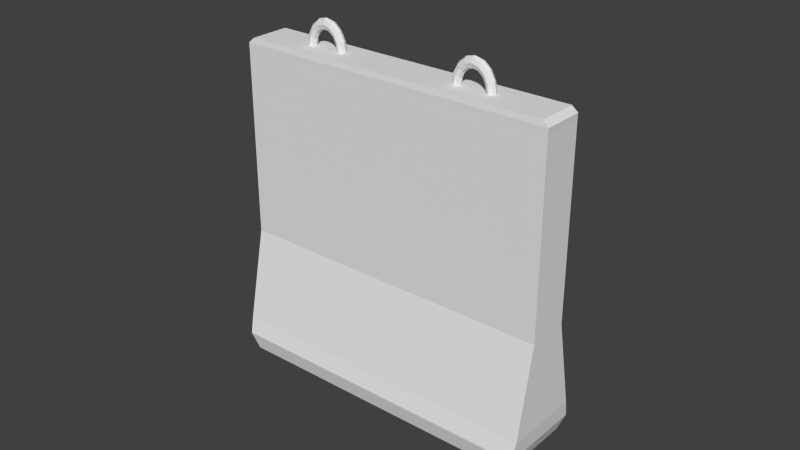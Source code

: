 # Source: barrier1.blend  (saved by Blender 2.70.0; exported with 4.5.12 LTS)
import bpy
from mathutils import Matrix  # noqa: F401  (used for matrix-valued properties, if any)

bpy.ops.wm.read_factory_settings(use_empty=True)
scene = bpy.context.scene
scene.name = 'Scene'

# ---- collections
col_collection_1 = bpy.data.collections.new('Collection 1'); scene.collection.children.link(col_collection_1)

# ---- materials (node trees are filled in below, after node groups)
mat_metal = bpy.data.materials.new('metal')
mat_metal.alpha_threshold = 0.0
mat_metal.use_transparent_shadow = False
mat_metal.roughness = 0.5
mat_metal.specular_intensity = 0.0
mat_metal.line_color = (0.0, 0.0, 0.0, 1.0)
mat_stone = bpy.data.materials.new('stone')
mat_stone.alpha_threshold = 0.0
mat_stone.use_transparent_shadow = False
mat_stone.roughness = 0.5
mat_stone.specular_intensity = 0.0
mat_stone.line_color = (0.0, 0.0, 0.0, 1.0)

# ---- material node trees

# ---- world
world_world = bpy.data.worlds.new('World'); scene.world = world_world
world_world.color = (0.05088, 0.05088, 0.05088)
world_world.use_sun_shadow = False
world_world.sun_shadow_jitter_overblur = 0.0
world_world.cycles.sampling_method = 'MANUAL'
world_world.cycles.sample_map_resolution = 256

# ---- meshes
me_cube = bpy.data.meshes.new('Cube')
me_cube.from_pydata([(0.03034, -0.3392, 1.0), (0.1876, -0.3471, 1.0), (0.2527, -0.3662, 1.0), (0.1876, -0.3853, 1.0), (0.03034, -0.3932, 1.0), (-0.1269, -0.3853, 1.0), (-0.1921, -0.3662, 1.0), (-0.1269, -0.3471, 1.0), (0.03034, -0.3495, 1.066), (0.1876, -0.3568, 1.062), (0.2527, -0.3744, 1.053), (0.1876, -0.392, 1.044), (0.03034, -0.3993, 1.04), (-0.1269, -0.392, 1.044), (-0.1921, -0.3744, 1.053), (-0.1269, -0.3568, 1.062), (0.03034, -0.3787, 1.123), (0.1876, -0.3843, 1.115), (0.2527, -0.3978, 1.098), (0.1876, -0.4113, 1.081), (0.03034, -0.4169, 1.074), (-0.1269, -0.4113, 1.081), (-0.1921, -0.3978, 1.098), (-0.1269, -0.3843, 1.115), (0.03034, -0.4225, 1.16), (0.1876, -0.4255, 1.151), (0.2527, -0.4328, 1.128), (0.1876, -0.4402, 1.105), (0.03034, -0.4432, 1.096), (-0.1269, -0.4402, 1.105), (-0.1921, -0.4328, 1.128), (-0.1269, -0.4255, 1.151), (0.03034, -0.4742, 1.173), (0.1876, -0.4742, 1.163), (0.2527, -0.4742, 1.139), (0.1876, -0.4742, 1.114), (0.03034, -0.4742, 1.104), (-0.1269, -0.4742, 1.114), (-0.1921, -0.4742, 1.139), (-0.1269, -0.4742, 1.163), (0.03034, -0.5258, 1.16), (0.1876, -0.5228, 1.151), (0.2527, -0.5155, 1.128), (0.1876, -0.5082, 1.105), (0.03034, -0.5052, 1.096), (-0.1269, -0.5082, 1.105), (-0.1921, -0.5155, 1.128), (-0.1269, -0.5228, 1.151), (0.03034, -0.5696, 1.123), (0.1876, -0.564, 1.115), (0.2527, -0.5505, 1.098), (0.1876, -0.537, 1.081), (0.03034, -0.5314, 1.074), (-0.1269, -0.537, 1.081), (-0.1921, -0.5505, 1.098), (-0.1269, -0.564, 1.115), (0.03034, -0.5989, 1.066), (0.1876, -0.5916, 1.062), (0.2527, -0.5739, 1.053), (0.1876, -0.5563, 1.044), (0.03034, -0.549, 1.04), (-0.1269, -0.5563, 1.044), (-0.1921, -0.5739, 1.053), (-0.1269, -0.5916, 1.062), (0.03034, -0.6092, 1.0), (0.1876, -0.6013, 1.0), (0.2527, -0.5822, 1.0), (0.1876, -0.5631, 1.0), (0.03034, -0.5552, 1.0), (-0.1269, -0.5631, 1.0), (-0.1921, -0.5822, 1.0), (-0.1269, -0.6013, 1.0), (1.922, 0.9509, -1.0), (1.922, -0.9509, -1.0), (-1.922, -0.9509, -1.0), (-1.922, 0.9509, -1.0), (0.9658, 0.9658, 1.0), (0.9658, -0.9658, 1.0), (-0.9658, -0.9658, 1.0), (-0.9658, 0.9658, 1.0), (1.0, 1.0, -0.2254), (1.0, -1.0, -0.2254), (-1.0, -1.0, -0.2254), (-1.0, 1.0, -0.2254), (1.902, 1.0, -0.7901), (1.902, -1.0, -0.7901), (-1.902, -1.0, -0.7901), (-1.902, 1.0, -0.7901), (2.11, 0.9912, -0.895), (2.11, -0.9912, -0.895), (-2.11, -0.9912, -0.895), (-2.11, 0.9912, -0.895), (1.0, 1.0, 0.9347), (1.0, -1.0, 0.9347), (-1.0, -1.0, 0.9347), (-1.0, 1.0, 0.9347), (1.001, 1.001, 0.9674), (1.001, -1.001, 0.9674), (-1.001, -1.001, 0.9674), (-1.001, 1.001, 0.9674), (0.03034, 0.6544, 1.0), (0.1876, 0.6465, 1.0), (0.2527, 0.6274, 1.0), (0.1876, 0.6083, 1.0), (0.03034, 0.6004, 1.0), (-0.1269, 0.6083, 1.0), (-0.1921, 0.6274, 1.0), (-0.1269, 0.6465, 1.0), (0.03034, 0.6441, 1.066), (0.1876, 0.6368, 1.062), (0.2527, 0.6192, 1.053), (0.1876, 0.6015, 1.044), (0.03034, 0.5942, 1.04), (-0.1269, 0.6015, 1.044), (-0.1921, 0.6192, 1.053), (-0.1269, 0.6368, 1.062), (0.03034, 0.6149, 1.123), (0.1876, 0.6093, 1.115), (0.2527, 0.5958, 1.098), (0.1876, 0.5823, 1.081), (0.03034, 0.5767, 1.074), (-0.1269, 0.5823, 1.081), (-0.1921, 0.5958, 1.098), (-0.1269, 0.6093, 1.115), (0.03034, 0.5711, 1.16), (0.1876, 0.568, 1.151), (0.2527, 0.5607, 1.128), (0.1876, 0.5534, 1.105), (0.03034, 0.5504, 1.096), (-0.1269, 0.5534, 1.105), (-0.1921, 0.5607, 1.128), (-0.1269, 0.568, 1.151), (0.03034, 0.5194, 1.173), (0.1876, 0.5194, 1.163), (0.2527, 0.5194, 1.139), (0.1876, 0.5194, 1.114), (0.03034, 0.5194, 1.104), (-0.1269, 0.5194, 1.114), (-0.1921, 0.5194, 1.139), (-0.1269, 0.5194, 1.163), (0.03034, 0.4677, 1.16), (0.1876, 0.4708, 1.151), (0.2527, 0.4781, 1.128), (0.1876, 0.4854, 1.105), (0.03034, 0.4884, 1.096), (-0.1269, 0.4854, 1.105), (-0.1921, 0.4781, 1.128), (-0.1269, 0.4708, 1.151), (0.03034, 0.4239, 1.123), (0.1876, 0.4295, 1.115), (0.2527, 0.443, 1.098), (0.1876, 0.4565, 1.081), (0.03034, 0.4621, 1.074), (-0.1269, 0.4565, 1.081), (-0.1921, 0.443, 1.098), (-0.1269, 0.4295, 1.115), (0.03034, 0.3947, 1.066), (0.1876, 0.402, 1.062), (0.2527, 0.4196, 1.053), (0.1876, 0.4373, 1.044), (0.03034, 0.4446, 1.04), (-0.1269, 0.4373, 1.044), (-0.1921, 0.4196, 1.053), (-0.1269, 0.402, 1.062), (0.03034, 0.3844, 1.0), (0.1876, 0.3923, 1.0), (0.2527, 0.4114, 1.0), (0.1876, 0.4305, 1.0), (0.03034, 0.4384, 1.0), (-0.1269, 0.4305, 1.0), (-0.1921, 0.4114, 1.0), (-0.1269, 0.3923, 1.0)], [], [(0, 8, 9, 1), (1, 9, 10, 2), (2, 10, 11, 3), (3, 11, 12, 4), (4, 12, 13, 5), (5, 13, 14, 6), (6, 14, 15, 7), (7, 15, 8, 0), (8, 16, 17, 9), (9, 17, 18, 10), (10, 18, 19, 11), (11, 19, 20, 12), (12, 20, 21, 13), (13, 21, 22, 14), (14, 22, 23, 15), (15, 23, 16, 8), (16, 24, 25, 17), (17, 25, 26, 18), (18, 26, 27, 19), (19, 27, 28, 20), (20, 28, 29, 21), (21, 29, 30, 22), (22, 30, 31, 23), (23, 31, 24, 16), (24, 32, 33, 25), (25, 33, 34, 26), (26, 34, 35, 27), (27, 35, 36, 28), (28, 36, 37, 29), (29, 37, 38, 30), (30, 38, 39, 31), (31, 39, 32, 24), (32, 40, 41, 33), (33, 41, 42, 34), (34, 42, 43, 35), (35, 43, 44, 36), (36, 44, 45, 37), (37, 45, 46, 38), (38, 46, 47, 39), (39, 47, 40, 32), (40, 48, 49, 41), (41, 49, 50, 42), (42, 50, 51, 43), (43, 51, 52, 44), (44, 52, 53, 45), (45, 53, 54, 46), (46, 54, 55, 47), (47, 55, 48, 40), (48, 56, 57, 49), (49, 57, 58, 50), (50, 58, 59, 51), (51, 59, 60, 52), (52, 60, 61, 53), (53, 61, 62, 54), (54, 62, 63, 55), (55, 63, 56, 48), (56, 64, 65, 57), (57, 65, 66, 58), (58, 66, 67, 59), (59, 67, 68, 60), (60, 68, 69, 61), (61, 69, 70, 62), (62, 70, 71, 63), (63, 71, 64, 56), (72, 73, 74, 75), (76, 79, 78, 77), (96, 76, 77, 97), (97, 77, 78, 98), (98, 78, 79, 99), (88, 72, 75, 91), (84, 80, 81, 85), (85, 81, 82, 86), (86, 82, 83, 87), (92, 80, 83, 95), (80, 84, 87, 83), (88, 84, 85, 89), (89, 85, 86, 90), (90, 86, 87, 91), (84, 88, 91, 87), (72, 88, 89, 73), (73, 89, 90, 74), (74, 90, 91, 75), (80, 92, 93, 81), (81, 93, 94, 82), (82, 94, 95, 83), (96, 92, 95, 99), (92, 96, 97, 93), (93, 97, 98, 94), (94, 98, 99, 95), (76, 96, 99, 79), (100, 108, 109, 101), (101, 109, 110, 102), (102, 110, 111, 103), (103, 111, 112, 104), (104, 112, 113, 105), (105, 113, 114, 106), (106, 114, 115, 107), (107, 115, 108, 100), (108, 116, 117, 109), (109, 117, 118, 110), (110, 118, 119, 111), (111, 119, 120, 112), (112, 120, 121, 113), (113, 121, 122, 114), (114, 122, 123, 115), (115, 123, 116, 108), (116, 124, 125, 117), (117, 125, 126, 118), (118, 126, 127, 119), (119, 127, 128, 120), (120, 128, 129, 121), (121, 129, 130, 122), (122, 130, 131, 123), (123, 131, 124, 116), (124, 132, 133, 125), (125, 133, 134, 126), (126, 134, 135, 127), (127, 135, 136, 128), (128, 136, 137, 129), (129, 137, 138, 130), (130, 138, 139, 131), (131, 139, 132, 124), (132, 140, 141, 133), (133, 141, 142, 134), (134, 142, 143, 135), (135, 143, 144, 136), (136, 144, 145, 137), (137, 145, 146, 138), (138, 146, 147, 139), (139, 147, 140, 132), (140, 148, 149, 141), (141, 149, 150, 142), (142, 150, 151, 143), (143, 151, 152, 144), (144, 152, 153, 145), (145, 153, 154, 146), (146, 154, 155, 147), (147, 155, 148, 140), (148, 156, 157, 149), (149, 157, 158, 150), (150, 158, 159, 151), (151, 159, 160, 152), (152, 160, 161, 153), (153, 161, 162, 154), (154, 162, 163, 155), (155, 163, 156, 148), (156, 164, 165, 157), (157, 165, 166, 158), (158, 166, 167, 159), (159, 167, 168, 160), (160, 168, 169, 161), (161, 169, 170, 162), (162, 170, 171, 163), (163, 171, 164, 156)])
me_cube.polygons.foreach_set('material_index', [0, 0, 0, 0, 0, 0, 0, 0, 0, 0, 0, 0, 0, 0, 0, 0, 0, 0, 0, 0, 0, 0, 0, 0, 0, 0, 0, 0, 0, 0, 0, 0, 0, 0, 0, 0, 0, 0, 0, 0, 0, 0, 0, 0, 0, 0, 0, 0, 0, 0, 0, 0, 0, 0, 0, 0, 0, 0, 0, 0, 0, 0, 0, 0, 1, 1, 1, 1, 1, 1, 1, 1, 1, 1, 1, 1, 1, 1, 1, 1, 1, 1, 1, 1, 1, 1, 1, 1, 1, 1, 0, 0, 0, 0, 0, 0, 0, 0, 0, 0, 0, 0, 0, 0, 0, 0, 0, 0, 0, 0, 0, 0, 0, 0, 0, 0, 0, 0, 0, 0, 0, 0, 0, 0, 0, 0, 0, 0, 0, 0, 0, 0, 0, 0, 0, 0, 0, 0, 0, 0, 0, 0, 0, 0, 0, 0, 0, 0, 0, 0, 0, 0, 0, 0])
_uv = me_cube.uv_layers.new(name='UVMap')
_uv.uv.foreach_set('vector', [0.9071, 0.8424, 0.8016, 0.8424, 0.8099, 0.5826, 0.9092, 0.5826, 0.9092, 0.5826, 0.8099, 0.5826, 0.8298, 0.475, 0.9142, 0.475, 1.122, 0.47, 1.206, 0.47, 1.186, 0.5776, 1.117, 0.5776, 1.117, 0.5776, 1.186, 0.5776, 1.178, 0.8374, 1.115, 0.8374, 1.115, 0.8374, 1.178, 0.8374, 1.186, 1.097, 1.117, 1.097, 1.117, 1.097, 1.186, 1.097, 1.206, 1.205, 1.122, 1.205, 0.9142, 1.21, 0.8298, 1.21, 0.8099, 1.102, 0.9092, 1.102, 0.9092, 1.102, 0.8099, 1.102, 0.8016, 0.8424, 0.9071, 0.8424, 0.8016, 0.8424, 0.7176, 0.8424, 0.7308, 0.5826, 0.8099, 0.5826, 0.8099, 0.5826, 0.7308, 0.5826, 0.7626, 0.475, 0.8298, 0.475, 1.206, 0.47, 1.274, 0.47, 1.242, 0.5776, 1.186, 0.5776, 1.186, 0.5776, 1.242, 0.5776, 1.229, 0.8374, 1.178, 0.8374, 1.178, 0.8374, 1.229, 0.8374, 1.242, 1.097, 1.186, 1.097, 1.186, 1.097, 1.242, 1.097, 1.274, 1.205, 1.206, 1.205, 0.8298, 1.21, 0.7626, 1.21, 0.7308, 1.102, 0.8099, 1.102, 0.8099, 1.102, 0.7308, 1.102, 0.7176, 0.8424, 0.8016, 0.8424, 0.08603, 0.3062, 0.0787, 0.3913, -0.1743, 0.3929, -0.1674, 0.3128, -0.1674, 0.3128, -0.1743, 0.3929, -0.2735, 0.3959, -0.2676, 0.3279, 0.9142, -0.2598, 0.9822, -0.2538, 0.985, -0.1547, 0.929, -0.1596, 0.929, -0.1596, 0.985, -0.1547, 0.9862, 0.09837, 0.9352, 0.09388, 0.9352, 0.09388, 0.9862, 0.09837, 0.985, 0.357, 0.929, 0.3521, 0.929, 0.3521, 0.985, 0.357, 0.9822, 0.4698, 0.9142, 0.4638, 0.456, 0.3266, 0.4502, 0.3946, 0.3374, 0.392, 0.3443, 0.3119, 0.3443, 0.3119, 0.3374, 0.392, 0.0787, 0.3913, 0.08603, 0.3062, 0.0787, 0.3913, 0.0787, 0.4793, -0.1743, 0.4758, -0.1743, 0.3929, -0.1743, 0.3929, -0.1743, 0.4758, -0.2735, 0.4664, -0.2735, 0.3959, 0.9822, -0.2538, 1.053, -0.2537, 1.043, -0.1546, 0.985, -0.1547, 0.985, -0.1547, 1.043, -0.1546, 1.039, 0.09847, 0.9862, 0.09837, 0.9862, 0.09837, 1.039, 0.09847, 1.043, 0.3572, 0.985, 0.357, 0.985, 0.357, 1.043, 0.3572, 1.053, 0.47, 0.9822, 0.4698, 0.4502, 0.3946, 0.4502, 0.4651, 0.3374, 0.4749, 0.3374, 0.392, 0.3374, 0.392, 0.3374, 0.4749, 0.0787, 0.4793, 0.0787, 0.3913, 0.0787, 0.4793, 0.08602, 0.5571, -0.1674, 0.549, -0.1743, 0.4758, -0.1743, 0.4758, -0.1674, 0.549, -0.2676, 0.5286, -0.2735, 0.4664, 1.053, -0.2537, 1.115, -0.2595, 1.094, -0.1593, 1.043, -0.1546, 1.043, -0.1546, 1.094, -0.1593, 1.086, 0.09415, 1.039, 0.09847, 1.039, 0.09847, 1.086, 0.09415, 1.094, 0.3524, 1.043, 0.3572, 1.043, 0.3572, 1.094, 0.3524, 1.115, 0.4642, 1.053, 0.47, 0.4502, 0.4651, 0.456, 0.5273, 0.3443, 0.5481, 0.3374, 0.4749, 0.3374, 0.4749, 0.3443, 0.5481, 0.08602, 0.5571, 0.0787, 0.4793, 0.0939, -0.2598, 0.0939, -0.1871, -0.1659, -0.1768, -0.1659, -0.2453, -0.1659, -0.2453, -0.1659, -0.1768, -0.2735, -0.1521, -0.2735, -0.2103, 0.6877, -0.2598, 0.746, -0.2598, 0.7707, -0.1522, 0.7228, -0.1522, 0.7228, -0.1522, 0.7707, -0.1522, 0.7809, 0.1076, 0.7373, 0.1076, 0.7373, 0.1076, 0.7809, 0.1076, 0.7707, 0.3674, 0.7228, 0.3674, 0.7228, 0.3674, 0.7707, 0.3674, 0.746, 0.475, 0.6877, 0.475, 0.4613, -0.2103, 0.4613, -0.1521, 0.3537, -0.1768, 0.3537, -0.2453, 0.3537, -0.2453, 0.3537, -0.1768, 0.0939, -0.1871, 0.0939, -0.2598, 0.0939, -0.1871, 0.0939, -0.08767, -0.1659, -0.08325, -0.1659, -0.1768, -0.1659, -0.1768, -0.1659, -0.08325, -0.2735, -0.07259, -0.2735, -0.1521, 0.746, -0.2598, 0.8255, -0.2598, 0.8361, -0.1522, 0.7707, -0.1522, 0.7707, -0.1522, 0.8361, -0.1522, 0.8406, 0.1076, 0.7809, 0.1076, 0.7809, 0.1076, 0.8406, 0.1076, 0.8361, 0.3674, 0.7707, 0.3674, 0.7707, 0.3674, 0.8361, 0.3674, 0.8255, 0.475, 0.746, 0.475, 0.4613, -0.1521, 0.4613, -0.07258, 0.3537, -0.08325, 0.3537, -0.1768, 0.3537, -0.1768, 0.3537, -0.08325, 0.0939, -0.08767, 0.0939, -0.1871, 0.0939, -0.08767, 0.0939, 0.0232, -0.1659, 0.02112, -0.1659, -0.08325, -0.1659, -0.08325, -0.1659, 0.02112, -0.2735, 0.01611, -0.2735, -0.07259, 0.8255, -0.2598, 0.9142, -0.2598, 0.9092, -0.1522, 0.8361, -0.1522, 0.8361, -0.1522, 0.9092, -0.1522, 0.9071, 0.1076, 0.8406, 0.1076, 0.8406, 0.1076, 0.9071, 0.1076, 0.9092, 0.3674, 0.8361, 0.3674, 0.8361, 0.3674, 0.9092, 0.3674, 0.9142, 0.475, 0.8255, 0.475, 0.4613, -0.07258, 0.4613, 0.01611, 0.3537, 0.02112, 0.3537, -0.08325, 0.3537, -0.08325, 0.3537, 0.02112, 0.0939, 0.0232, 0.0939, -0.08767, 0.2911, -0.09318, 0.2911, 0.8774, 0.2911, 0.8774, 0.2911, -0.09318, 0.7064, -0.1008, 0.8245, -0.1008, 0.8252, 0.885, 0.7071, 0.885, 0.6999, -0.1186, 0.7067, -0.1008, 0.7067, 0.885, 0.6999, 0.9028, 0.6999, 0.9028, 0.7067, 0.885, 0.7067, 0.885, 0.6999, 0.9028, 0.6999, 0.9028, 0.7067, 0.885, 0.7067, -0.1008, 0.6999, -0.1186, 0.3129, -0.1137, 0.2911, -0.09318, 0.2911, -0.09318, 0.3129, -0.1137, 0.3347, -0.1182, 0.4521, -0.1182, 0.4521, 0.9024, 0.3347, 0.9024, 0.3347, 0.9024, 0.4521, 0.9024, 0.4521, 0.9024, 0.3347, 0.9024, 0.3347, 0.9024, 0.4521, 0.9024, 0.4521, -0.1182, 0.3347, -0.1182, 0.6932, -0.1182, 0.4521, -0.1182, 0.4521, -0.1182, 0.6932, -0.1182, 0.4521, -0.1182, 0.3347, -0.1182, 0.3347, -0.1182, 0.4521, -0.1182, 0.3129, -0.1137, 0.3347, -0.1182, 0.3347, 0.9024, 0.3129, 0.8979, 0.3129, 0.8979, 0.3347, 0.9024, 0.3347, 0.9024, 0.3129, 0.8979, 0.3129, 0.8979, 0.3347, 0.9024, 0.3347, -0.1182, 0.3129, -0.1137, 0.3347, -0.1182, 0.3129, -0.1137, 0.3129, -0.1137, 0.3347, -0.1182, 0.2911, -0.09318, 0.3129, -0.1137, 0.3129, 0.8979, 0.2911, 0.8774, 0.2911, 0.8774, 0.3129, 0.8979, 0.3129, 0.8979, 0.2911, 0.8774, 0.2911, 0.8774, 0.3129, 0.8979, 0.3129, -0.1137, 0.2911, -0.09318, 0.4521, -0.1182, 0.6932, -0.1182, 0.6932, 0.9024, 0.4521, 0.9024, 0.4521, 0.9024, 0.6932, 0.9024, 0.6932, 0.9024, 0.4521, 0.9024, 0.4521, 0.9024, 0.6932, 0.9024, 0.6932, -0.1182, 0.4521, -0.1182, 0.6999, -0.1186, 0.6932, -0.1182, 0.6932, -0.1182, 0.6999, -0.1186, 0.6932, -0.1182, 0.6999, -0.1186, 0.6999, 0.9028, 0.6932, 0.9024, 0.6932, 0.9024, 0.6999, 0.9028, 0.6999, 0.9028, 0.6932, 0.9024, 0.6932, 0.9024, 0.6999, 0.9028, 0.6999, -0.1186, 0.6932, -0.1182, 0.7067, -0.1008, 0.6999, -0.1186, 0.6999, -0.1186, 0.7067, -0.1008, 0.6806, 0.8424, 0.5752, 0.8424, 0.5834, 0.5826, 0.6827, 0.5826, 0.6827, 0.5826, 0.5834, 0.5826, 0.6034, 0.475, 0.6877, 0.475, 0.4613, 0.815, 0.4613, 0.8994, 0.3537, 0.8794, 0.3537, 0.81, 0.3537, 0.81, 0.3537, 0.8794, 0.0939, 0.8712, 0.0939, 0.8079, 0.0939, 0.8079, 0.0939, 0.8712, -0.1659, 0.8794, -0.1659, 0.81, -0.1659, 0.81, -0.1659, 0.8794, -0.2735, 0.8994, -0.2735, 0.815, 0.6877, 1.21, 0.6034, 1.21, 0.5834, 1.102, 0.6827, 1.102, 0.6827, 1.102, 0.5834, 1.102, 0.5752, 0.8424, 0.6806, 0.8424, 0.5752, 0.8424, 0.4912, 0.8424, 0.5043, 0.5826, 0.5834, 0.5826, 0.5834, 0.5826, 0.5043, 0.5826, 0.5361, 0.475, 0.6034, 0.475, 0.4613, 0.8994, 0.4613, 0.9666, 0.3537, 0.9348, 0.3537, 0.8794, 0.3537, 0.8794, 0.3537, 0.9348, 0.0939, 0.9216, 0.0939, 0.8712, 0.0939, 0.8712, 0.0939, 0.9216, -0.1659, 0.9348, -0.1659, 0.8794, -0.1659, 0.8794, -0.1659, 0.9348, -0.2735, 0.9666, -0.2735, 0.8994, 0.6034, 1.21, 0.5361, 1.21, 0.5043, 1.102, 0.5834, 1.102, 0.5834, 1.102, 0.5043, 1.102, 0.4912, 0.8424, 0.5752, 0.8424, 0.08603, 0.5571, 0.0787, 0.6421, -0.1743, 0.6437, -0.1674, 0.5637, -0.1674, 0.5637, -0.1743, 0.6437, -0.2735, 0.6468, -0.2676, 0.5787, 1.115, 1.2, 1.047, 1.194, 1.044, 1.095, 1.1, 1.1, 1.1, 1.1, 1.044, 1.095, 1.043, 0.8415, 1.094, 0.846, 1.094, 0.846, 1.043, 0.8415, 1.044, 0.5829, 1.1, 0.5878, 1.1, 0.5878, 1.044, 0.5829, 1.047, 0.4701, 1.115, 0.4761, 0.456, 0.5774, 0.4502, 0.6454, 0.3374, 0.6428, 0.3443, 0.5627, 0.3443, 0.5627, 0.3374, 0.6428, 0.0787, 0.6421, 0.08603, 0.5571, 0.0787, 0.6421, 0.0787, 0.7302, -0.1743, 0.7266, -0.1743, 0.6437, -0.1743, 0.6437, -0.1743, 0.7266, -0.2735, 0.7172, -0.2735, 0.6468, 1.047, 1.194, 0.9764, 1.194, 0.986, 1.094, 1.044, 1.095, 1.044, 1.095, 0.986, 1.094, 0.9899, 0.8414, 1.043, 0.8415, 1.043, 0.8415, 0.9899, 0.8414, 0.986, 0.5828, 1.044, 0.5829, 1.044, 0.5829, 0.986, 0.5828, 0.9764, 0.47, 1.047, 0.4701, 0.4502, 0.6454, 0.4502, 0.7159, 0.3374, 0.7257, 0.3374, 0.6428, 0.3374, 0.6428, 0.3374, 0.7257, 0.0787, 0.7302, 0.0787, 0.6421, 0.0787, 0.7302, 0.08602, 0.8079, -0.1674, 0.7998, -0.1743, 0.7266, -0.1743, 0.7266, -0.1674, 0.7998, -0.2676, 0.7794, -0.2735, 0.7172, 0.9764, 1.194, 0.9142, 1.199, 0.9348, 1.099, 0.986, 1.094, 0.986, 1.094, 0.9348, 1.099, 0.9433, 0.8458, 0.9899, 0.8414, 0.9899, 0.8414, 0.9433, 0.8458, 0.9348, 0.5875, 0.986, 0.5828, 0.986, 0.5828, 0.9348, 0.5875, 0.9142, 0.4757, 0.9764, 0.47, 0.4502, 0.7159, 0.456, 0.7781, 0.3443, 0.7989, 0.3374, 0.7257, 0.3374, 0.7257, 0.3443, 0.7989, 0.08602, 0.8079, 0.0787, 0.7302, 0.0939, 0.0232, 0.0939, 0.09597, -0.1659, 0.1062, -0.1659, 0.0377, -0.1659, 0.0377, -0.1659, 0.1062, -0.2735, 0.1309, -0.2735, 0.07271, 0.4613, -0.2598, 0.5195, -0.2598, 0.5443, -0.1522, 0.4963, -0.1522, 0.4963, -0.1522, 0.5443, -0.1522, 0.5545, 0.1076, 0.5108, 0.1076, 0.5108, 0.1076, 0.5545, 0.1076, 0.5443, 0.3674, 0.4963, 0.3674, 0.4963, 0.3674, 0.5443, 0.3674, 0.5195, 0.475, 0.4613, 0.475, 0.4613, 0.07272, 0.4613, 0.1309, 0.3537, 0.1062, 0.3537, 0.0377, 0.3537, 0.0377, 0.3537, 0.1062, 0.0939, 0.09597, 0.0939, 0.0232, 0.0939, 0.09597, 0.0939, 0.1954, -0.1659, 0.1998, -0.1659, 0.1062, -0.1659, 0.1062, -0.1659, 0.1998, -0.2735, 0.2104, -0.2735, 0.1309, 0.5195, -0.2598, 0.599, -0.2598, 0.6097, -0.1522, 0.5443, -0.1522, 0.5443, -0.1522, 0.6097, -0.1522, 0.6141, 0.1076, 0.5545, 0.1076, 0.5545, 0.1076, 0.6141, 0.1076, 0.6097, 0.3674, 0.5443, 0.3674, 0.5443, 0.3674, 0.6097, 0.3674, 0.599, 0.475, 0.5195, 0.475, 0.4613, 0.1309, 0.4613, 0.2104, 0.3537, 0.1998, 0.3537, 0.1062, 0.3537, 0.1062, 0.3537, 0.1998, 0.0939, 0.1954, 0.0939, 0.09597, 0.0939, 0.1954, 0.0939, 0.3062, -0.1659, 0.3042, -0.1659, 0.1998, -0.1659, 0.1998, -0.1659, 0.3042, -0.2735, 0.2991, -0.2735, 0.2104, 0.599, -0.2598, 0.6877, -0.2598, 0.6827, -0.1522, 0.6097, -0.1522, 0.6097, -0.1522, 0.6827, -0.1522, 0.6806, 0.1076, 0.6141, 0.1076, 0.6141, 0.1076, 0.6806, 0.1076, 0.6827, 0.3674, 0.6097, 0.3674, 0.6097, 0.3674, 0.6827, 0.3674, 0.6877, 0.475, 0.599, 0.475, 0.4613, 0.2104, 0.4613, 0.2991, 0.3537, 0.3042, 0.3537, 0.1998, 0.3537, 0.1998, 0.3537, 0.3042, 0.0939, 0.3062, 0.0939, 0.1954])
me_cube.materials.append(mat_metal)
me_cube.materials.append(mat_stone)
me_cube.use_remesh_preserve_volume = False
me_cube.use_remesh_preserve_attributes = False
me_cube.use_mirror_vertex_groups = False
me_cube.update()

# ---- objects
ob_cube = bpy.data.objects.new('Cube', me_cube)

# ---- transforms, parenting, visibility, modifiers, constraints
ob_cube.location = (0.0, 0.0, -0.001081)
ob_cube.rotation_euler = (0.0, 0.0, 1.571)
ob_cube.scale = (0.006742, 0.05245, 0.05245)
ob_cube.lock_rotations_4d = False
ob_cube.empty_display_type = 'ARROWS'
ob_cube.lineart.crease_threshold = 0.0

# ---- collection membership
col_collection_1.objects.link(ob_cube)

# ---- scene / render settings (as saved in the file)
scene.frame_start = 1; scene.frame_end = 250; scene.frame_set(1)
scene.render.engine = 'BLENDER_EEVEE_NEXT'
scene.render.resolution_percentage = 50
scene.render.dither_intensity = 0.0
scene.cycles.use_denoising = False
scene.cycles.samples = 10
scene.cycles.sampling_pattern = 'TABULATED_SOBOL'
scene.cycles.light_sampling_threshold = 0.0
scene.cycles.use_adaptive_sampling = False
scene.cycles.use_light_tree = False
scene.cycles.blur_glossy = 0.0
scene.cycles.volume_bounces = 1
scene.cycles.pixel_filter_type = 'GAUSSIAN'
scene.cycles.sample_clamp_indirect = 0.0
scene.view_settings.view_transform = 'Standard'
bpy.context.view_layer.update()

# ---- added for rendering (the .blend has no active camera and no usable light): camera, sun
cam_auto = bpy.data.cameras.new('AutoCamera')
cam_auto.lens = 50.0
cam_auto.sensor_width = 36.0
cam_auto.clip_end = 1000.0
ob_auto_camera = bpy.data.objects.new('AutoCamera', cam_auto)
scene.collection.objects.link(ob_auto_camera)
ob_auto_camera.location = (0.185045, -0.222054, 0.1515)
ob_auto_camera.rotation_euler = (1.09748, -7.21219e-08, 0.694738)
scene.camera = ob_auto_camera
light_auto_sun = bpy.data.lights.new('AutoSun', 'SUN')
light_auto_sun.energy = 3.0
light_auto_sun.angle = 0.0523599
ob_auto_sun = bpy.data.objects.new('AutoSun', light_auto_sun)
scene.collection.objects.link(ob_auto_sun)
ob_auto_sun.rotation_euler = (0.872665, 0.174533, 0.523599)
bpy.context.view_layer.update()
